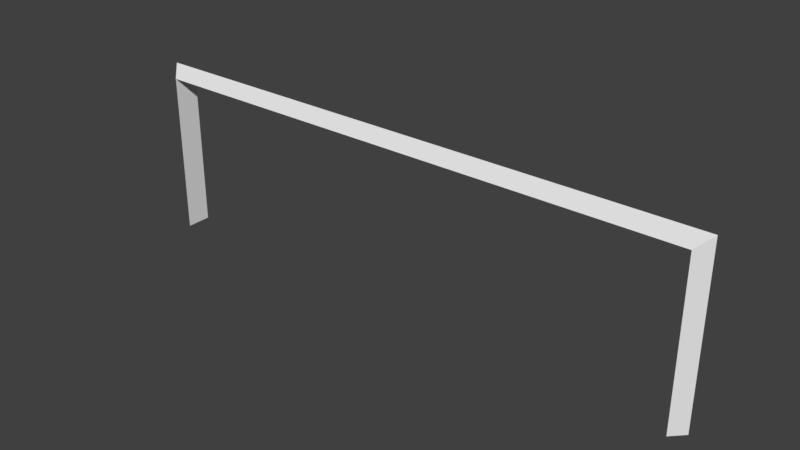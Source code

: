# Source: gate.blend  (saved by Blender 2.78.0; exported with 4.5.12 LTS)
import bpy
from mathutils import Matrix  # noqa: F401  (used for matrix-valued properties, if any)

bpy.ops.wm.read_factory_settings(use_empty=True)
scene = bpy.context.scene
scene.name = 'Scene'

# ---- collections
col_collection_1 = bpy.data.collections.new('Collection 1'); scene.collection.children.link(col_collection_1)

# ---- materials (node trees are filled in below, after node groups)
mat_gate_mat = bpy.data.materials.new('gate_mat')
mat_gate_mat.alpha_threshold = 0.0
mat_gate_mat.use_transparent_shadow = False
mat_gate_mat.preview_render_type = 'FLAT'
mat_gate_mat.roughness = 0.5

# ---- material node trees

# ---- world
world_world = bpy.data.worlds.new('World'); scene.world = world_world
world_world.color = (0.05088, 0.05088, 0.05088)
world_world.use_sun_shadow = False
world_world.sun_shadow_jitter_overblur = 0.0
world_world.cycles.sampling_method = 'MANUAL'

# ---- meshes
me_cylinder_001 = bpy.data.meshes.new('Cylinder.001')
me_cylinder_001.from_pydata([(-19.22, 0.866, 9.537e-07), (-19.22, 0.866, 11.28), (19.19, 0.866, 9.537e-07), (19.19, 0.866, 11.28), (20.03, 1.907e-06, 9.537e-07), (20.03, 1.907e-06, 12.04), (19.19, -0.866, 9.537e-07), (19.19, -0.866, 11.28), (-19.22, -0.866, 9.537e-07), (-19.22, -0.866, 11.28), (-20.03, 1.907e-06, 9.537e-07), (-20.03, 1.907e-06, 12.04)], [], [(3, 5, 7), (0, 10, 11, 1), (7, 3, 2, 6), (9, 11, 1), (2, 3, 5, 4), (9, 8, 0, 1), (8, 9, 11, 10), (6, 4, 5, 7), (9, 7, 5, 11), (11, 5, 3, 1), (7, 9, 1, 3)])
_uv = me_cylinder_001.uv_layers.new(name='UVMap')
_uv.uv.foreach_set('vector', [0.3125, 0.9375, 0.2812, 0.9688, 0.3125, 0.9375, 0.5781, 0.04688, 0.5781, 0.01562, 0.2812, 0.01562, 0.3125, 0.04688, 0.3125, 0.9375, 0.3125, 0.9375, 0.5781, 0.9375, 0.5781, 0.9375, 0.3125, 0.04688, 0.2812, 0.01562, 0.3125, 0.04688, 0.5781, 0.9375, 0.3125, 0.9375, 0.2812, 0.9688, 0.5781, 0.9688, 0.3125, 0.04688, 0.5781, 0.04688, 0.5781, 0.04688, 0.3125, 0.04688, 0.5781, 0.04688, 0.3125, 0.04688, 0.2812, 0.01562, 0.5781, 0.01562, 0.5781, 0.9375, 0.5781, 0.9688, 0.2812, 0.9688, 0.3125, 0.9375, 0.3125, 0.04688, 0.3125, 0.9375, 0.2812, 0.9688, 0.2812, 0.01562, 0.2812, 0.01562, 0.2812, 0.9688, 0.3125, 0.9375, 0.3125, 0.04688, 0.3125, 0.9375, 0.3125, 0.04688, 0.3125, 0.04688, 0.3125, 0.9375])
me_cylinder_001.materials.append(mat_gate_mat)
me_cylinder_001.use_remesh_preserve_volume = False
me_cylinder_001.use_remesh_preserve_attributes = False
me_cylinder_001.use_mirror_vertex_groups = False
me_cylinder_001.update()

# ---- objects
ob_cylinder = bpy.data.objects.new('Cylinder', me_cylinder_001)

# ---- transforms, parenting, visibility, modifiers, constraints
ob_cylinder.location = (0.0, 0.0, 0.0)
ob_cylinder.lineart.crease_threshold = 0.0

# ---- collection membership
col_collection_1.objects.link(ob_cylinder)

# ---- scene / render settings (as saved in the file)
scene.frame_start = 1; scene.frame_end = 250; scene.frame_set(1)
scene.render.engine = 'BLENDER_EEVEE_NEXT'
scene.render.resolution_percentage = 50
scene.render.dither_intensity = 0.0
scene.cycles.use_denoising = False
scene.cycles.samples = 128
scene.cycles.sampling_pattern = 'TABULATED_SOBOL'
scene.cycles.light_sampling_threshold = 0.0
scene.cycles.use_adaptive_sampling = False
scene.cycles.use_light_tree = False
scene.cycles.blur_glossy = 0.0
scene.cycles.sample_clamp_indirect = 0.0
scene.view_settings.view_transform = 'Standard'
bpy.context.view_layer.update()

# ---- added for rendering (the .blend has no active camera and no usable light): camera, sun
cam_auto = bpy.data.cameras.new('AutoCamera')
cam_auto.lens = 50.0
cam_auto.sensor_width = 36.0
cam_auto.clip_end = 1000.0
ob_auto_camera = bpy.data.objects.new('AutoCamera', cam_auto)
scene.collection.objects.link(ob_auto_camera)
ob_auto_camera.location = (38.7282, -46.4739, 37.0014)
ob_auto_camera.rotation_euler = (1.09748, -7.21219e-08, 0.694738)
scene.camera = ob_auto_camera
light_auto_sun = bpy.data.lights.new('AutoSun', 'SUN')
light_auto_sun.energy = 3.0
light_auto_sun.angle = 0.0523599
ob_auto_sun = bpy.data.objects.new('AutoSun', light_auto_sun)
scene.collection.objects.link(ob_auto_sun)
ob_auto_sun.rotation_euler = (0.872665, 0.174533, 0.523599)
bpy.context.view_layer.update()
